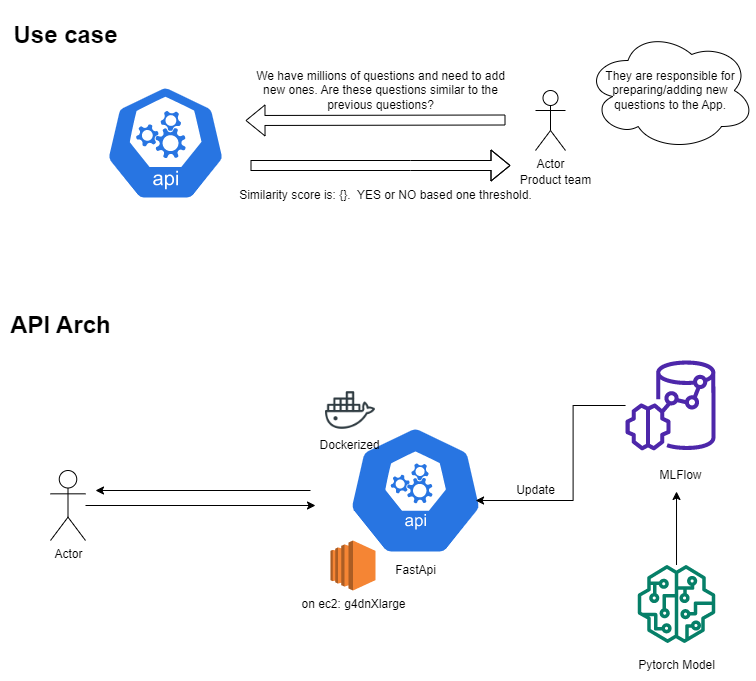

The diagram above was exported from draw.io. Its source (the exported page's mxGraphModel, read from the mxfile embedded in the PNG):
<mxGraphModel dx="1422" dy="762" grid="1" gridSize="10" guides="1" tooltips="1" connect="1" arrows="1" fold="1" page="1" pageScale="1" pageWidth="827" pageHeight="1169" math="0" shadow="0">
  <root>
    <mxCell id="0" />
    <mxCell id="1" parent="0" />
    <mxCell id="wzqeIaxdyC2PgfvRPwuJ-1" value="Actor" style="shape=umlActor;verticalLabelPosition=bottom;verticalAlign=top;html=1;outlineConnect=0;" vertex="1" parent="1">
      <mxGeometry x="560" y="110" width="30" height="60" as="geometry" />
    </mxCell>
    <mxCell id="wzqeIaxdyC2PgfvRPwuJ-4" value="Product team" style="text;html=1;align=center;verticalAlign=middle;resizable=0;points=[];autosize=1;strokeColor=none;fillColor=none;" vertex="1" parent="1">
      <mxGeometry x="535" y="185" width="90" height="30" as="geometry" />
    </mxCell>
    <mxCell id="wzqeIaxdyC2PgfvRPwuJ-5" value="They are responsible for preparing/adding new questions to the App." style="ellipse;shape=cloud;whiteSpace=wrap;html=1;" vertex="1" parent="1">
      <mxGeometry x="610" y="50" width="170" height="120" as="geometry" />
    </mxCell>
    <mxCell id="wzqeIaxdyC2PgfvRPwuJ-9" value="" style="shape=flexArrow;endArrow=classic;html=1;rounded=0;" edge="1" parent="1">
      <mxGeometry width="50" height="50" relative="1" as="geometry">
        <mxPoint x="530" y="139.5" as="sourcePoint" />
        <mxPoint x="270" y="140" as="targetPoint" />
      </mxGeometry>
    </mxCell>
    <mxCell id="wzqeIaxdyC2PgfvRPwuJ-10" value="We have millions of questions and need to add &lt;br&gt;new ones.&amp;nbsp;Are these questions similar to the &lt;br&gt;previous questions?" style="text;html=1;align=center;verticalAlign=middle;resizable=0;points=[];autosize=1;strokeColor=none;fillColor=none;" vertex="1" parent="1">
      <mxGeometry x="270" y="80" width="270" height="60" as="geometry" />
    </mxCell>
    <mxCell id="wzqeIaxdyC2PgfvRPwuJ-12" value="" style="sketch=0;html=1;dashed=0;whitespace=wrap;fillColor=#2875E2;strokeColor=#ffffff;points=[[0.005,0.63,0],[0.1,0.2,0],[0.9,0.2,0],[0.5,0,0],[0.995,0.63,0],[0.72,0.99,0],[0.5,1,0],[0.28,0.99,0]];shape=mxgraph.kubernetes.icon;prIcon=api" vertex="1" parent="1">
      <mxGeometry x="130" y="80" width="120" height="165" as="geometry" />
    </mxCell>
    <mxCell id="wzqeIaxdyC2PgfvRPwuJ-13" value="" style="shape=flexArrow;endArrow=classic;html=1;rounded=0;" edge="1" parent="1">
      <mxGeometry width="50" height="50" relative="1" as="geometry">
        <mxPoint x="275" y="185" as="sourcePoint" />
        <mxPoint x="535" y="185" as="targetPoint" />
        <Array as="points">
          <mxPoint x="435" y="185" />
        </Array>
      </mxGeometry>
    </mxCell>
    <mxCell id="wzqeIaxdyC2PgfvRPwuJ-14" value="Similarity score is: {}.&amp;nbsp; YES or NO based one threshold." style="text;html=1;align=center;verticalAlign=middle;resizable=0;points=[];autosize=1;strokeColor=none;fillColor=none;" vertex="1" parent="1">
      <mxGeometry x="250" y="200" width="320" height="30" as="geometry" />
    </mxCell>
    <mxCell id="wzqeIaxdyC2PgfvRPwuJ-16" value="&lt;h1&gt;Use case&lt;/h1&gt;" style="text;html=1;align=center;verticalAlign=middle;resizable=0;points=[];autosize=1;strokeColor=none;fillColor=none;" vertex="1" parent="1">
      <mxGeometry x="25" y="20" width="130" height="70" as="geometry" />
    </mxCell>
    <mxCell id="wzqeIaxdyC2PgfvRPwuJ-17" value="&lt;h1&gt;API Arch&lt;/h1&gt;" style="text;html=1;align=center;verticalAlign=middle;resizable=0;points=[];autosize=1;strokeColor=none;fillColor=none;" vertex="1" parent="1">
      <mxGeometry x="25" y="310" width="120" height="70" as="geometry" />
    </mxCell>
    <mxCell id="wzqeIaxdyC2PgfvRPwuJ-35" style="edgeStyle=orthogonalEdgeStyle;rounded=0;orthogonalLoop=1;jettySize=auto;html=1;" edge="1" parent="1" source="wzqeIaxdyC2PgfvRPwuJ-18">
      <mxGeometry relative="1" as="geometry">
        <mxPoint x="120" y="510" as="targetPoint" />
      </mxGeometry>
    </mxCell>
    <mxCell id="wzqeIaxdyC2PgfvRPwuJ-18" value="" style="sketch=0;html=1;dashed=0;whitespace=wrap;fillColor=#2875E2;strokeColor=#ffffff;points=[[0.005,0.63,0],[0.1,0.2,0],[0.9,0.2,0],[0.5,0,0],[0.995,0.63,0],[0.72,0.99,0],[0.5,1,0],[0.28,0.99,0]];shape=mxgraph.kubernetes.icon;prIcon=api" vertex="1" parent="1">
      <mxGeometry x="335" y="445" width="210" height="130" as="geometry" />
    </mxCell>
    <mxCell id="wzqeIaxdyC2PgfvRPwuJ-19" value="FastApi" style="text;html=1;align=center;verticalAlign=middle;resizable=0;points=[];autosize=1;strokeColor=none;fillColor=none;" vertex="1" parent="1">
      <mxGeometry x="410" y="575" width="60" height="30" as="geometry" />
    </mxCell>
    <mxCell id="wzqeIaxdyC2PgfvRPwuJ-24" style="edgeStyle=orthogonalEdgeStyle;rounded=0;orthogonalLoop=1;jettySize=auto;html=1;entryX=0.443;entryY=1.033;entryDx=0;entryDy=0;entryPerimeter=0;" edge="1" parent="1" source="wzqeIaxdyC2PgfvRPwuJ-20" target="wzqeIaxdyC2PgfvRPwuJ-23">
      <mxGeometry relative="1" as="geometry" />
    </mxCell>
    <mxCell id="wzqeIaxdyC2PgfvRPwuJ-20" value="" style="sketch=0;outlineConnect=0;fontColor=#232F3E;gradientColor=none;fillColor=#067F68;strokeColor=none;dashed=0;verticalLabelPosition=bottom;verticalAlign=top;align=center;html=1;fontSize=12;fontStyle=0;aspect=fixed;pointerEvents=1;shape=mxgraph.aws4.sagemaker_model;" vertex="1" parent="1">
      <mxGeometry x="662" y="584.5" width="78" height="78" as="geometry" />
    </mxCell>
    <mxCell id="wzqeIaxdyC2PgfvRPwuJ-21" value="Pytorch Model" style="text;html=1;align=center;verticalAlign=middle;resizable=0;points=[];autosize=1;strokeColor=none;fillColor=none;" vertex="1" parent="1">
      <mxGeometry x="651" y="670" width="100" height="30" as="geometry" />
    </mxCell>
    <mxCell id="wzqeIaxdyC2PgfvRPwuJ-28" style="edgeStyle=orthogonalEdgeStyle;rounded=0;orthogonalLoop=1;jettySize=auto;html=1;entryX=0.786;entryY=0.577;entryDx=0;entryDy=0;entryPerimeter=0;" edge="1" parent="1" source="wzqeIaxdyC2PgfvRPwuJ-22" target="wzqeIaxdyC2PgfvRPwuJ-18">
      <mxGeometry relative="1" as="geometry" />
    </mxCell>
    <mxCell id="wzqeIaxdyC2PgfvRPwuJ-22" value="" style="sketch=0;outlineConnect=0;fontColor=#232F3E;gradientColor=none;fillColor=#4D27AA;strokeColor=none;dashed=0;verticalLabelPosition=bottom;verticalAlign=top;align=center;html=1;fontSize=12;fontStyle=0;aspect=fixed;pointerEvents=1;shape=mxgraph.aws4.redshift_ml;" vertex="1" parent="1">
      <mxGeometry x="650" y="380" width="90" height="90" as="geometry" />
    </mxCell>
    <mxCell id="wzqeIaxdyC2PgfvRPwuJ-23" value="MLFlow" style="text;html=1;align=center;verticalAlign=middle;resizable=0;points=[];autosize=1;strokeColor=none;fillColor=none;" vertex="1" parent="1">
      <mxGeometry x="670" y="480" width="70" height="30" as="geometry" />
    </mxCell>
    <mxCell id="wzqeIaxdyC2PgfvRPwuJ-26" value="" style="shape=image;html=1;verticalAlign=top;verticalLabelPosition=bottom;labelBackgroundColor=#ffffff;imageAspect=0;aspect=fixed;image=https://cdn0.iconfinder.com/data/icons/social-media-2104/24/social_media_social_media_logo_docker-128.png" vertex="1" parent="1">
      <mxGeometry x="350" y="405" width="50" height="50" as="geometry" />
    </mxCell>
    <mxCell id="wzqeIaxdyC2PgfvRPwuJ-27" value="Dockerized" style="text;html=1;align=center;verticalAlign=middle;resizable=0;points=[];autosize=1;strokeColor=none;fillColor=none;" vertex="1" parent="1">
      <mxGeometry x="334" y="450" width="80" height="30" as="geometry" />
    </mxCell>
    <mxCell id="wzqeIaxdyC2PgfvRPwuJ-29" value="Update" style="text;html=1;align=center;verticalAlign=middle;resizable=0;points=[];autosize=1;strokeColor=none;fillColor=none;" vertex="1" parent="1">
      <mxGeometry x="530" y="495" width="60" height="30" as="geometry" />
    </mxCell>
    <mxCell id="wzqeIaxdyC2PgfvRPwuJ-31" value="" style="outlineConnect=0;dashed=0;verticalLabelPosition=bottom;verticalAlign=top;align=center;html=1;shape=mxgraph.aws3.ec2;fillColor=#F58534;gradientColor=none;" vertex="1" parent="1">
      <mxGeometry x="355" y="560" width="45" height="50" as="geometry" />
    </mxCell>
    <mxCell id="wzqeIaxdyC2PgfvRPwuJ-32" value="on ec2: g4dnXlarge" style="text;html=1;align=center;verticalAlign=middle;resizable=0;points=[];autosize=1;strokeColor=none;fillColor=none;" vertex="1" parent="1">
      <mxGeometry x="312.5" y="608.5" width="130" height="30" as="geometry" />
    </mxCell>
    <mxCell id="wzqeIaxdyC2PgfvRPwuJ-34" style="edgeStyle=orthogonalEdgeStyle;rounded=0;orthogonalLoop=1;jettySize=auto;html=1;" edge="1" parent="1" source="wzqeIaxdyC2PgfvRPwuJ-33">
      <mxGeometry relative="1" as="geometry">
        <mxPoint x="340" y="525" as="targetPoint" />
      </mxGeometry>
    </mxCell>
    <mxCell id="wzqeIaxdyC2PgfvRPwuJ-33" value="Actor" style="shape=umlActor;verticalLabelPosition=bottom;verticalAlign=top;html=1;outlineConnect=0;" vertex="1" parent="1">
      <mxGeometry x="75" y="490" width="35" height="70" as="geometry" />
    </mxCell>
  </root>
</mxGraphModel>